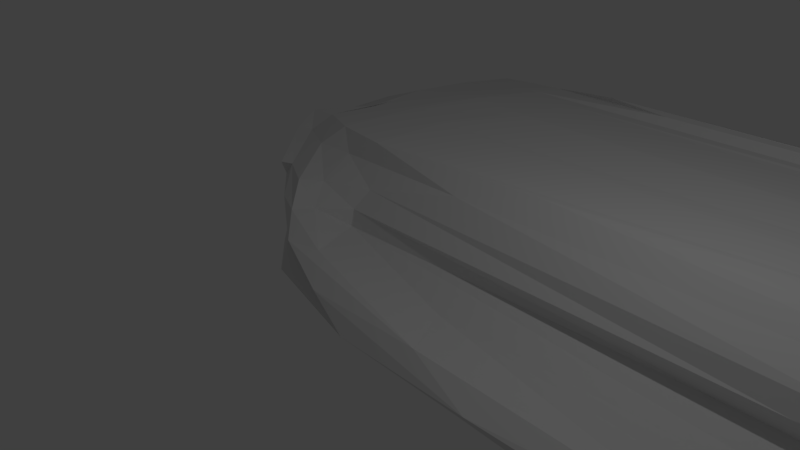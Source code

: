 # Source: piedrota1.blend  (saved by Blender 2.79.0; exported with 4.5.12 LTS)
import bpy
from mathutils import Matrix  # noqa: F401  (used for matrix-valued properties, if any)

bpy.ops.wm.read_factory_settings(use_empty=True)
scene = bpy.context.scene
scene.name = 'Scene'

# ---- collections
col_collection_1 = bpy.data.collections.new('Collection 1'); scene.collection.children.link(col_collection_1)

# ---- materials (node trees are filled in below, after node groups)
mat_material = bpy.data.materials.new('Material')
mat_material.alpha_threshold = 0.0
mat_material.use_transparent_shadow = False
mat_material.roughness = 0.5
mat_material.line_color = (0.0, 0.0, 0.0, 1.0)

# ---- material node trees

# ---- world
world_world = bpy.data.worlds.new('World'); scene.world = world_world
world_world.color = (0.05088, 0.05088, 0.05088)
world_world.use_sun_shadow = False
world_world.sun_shadow_jitter_overblur = 0.0
world_world.cycles.sampling_method = 'MANUAL'

# ---- cameras
cam_camera = bpy.data.cameras.new('Camera')
cam_camera.clip_end = 100.0
cam_camera.lens = 35.0
cam_camera.sensor_width = 32.0
cam_camera.sensor_height = 18.0
cam_camera.ortho_scale = 7.314
cam_camera.dof.focus_distance = 0.0
cam_camera.dof.aperture_fstop = 128.0

# ---- lights
light_lamp = bpy.data.lights.new('Lamp', 'POINT')
light_lamp.transmission_factor = 0.0
light_lamp.cutoff_distance = 30.0
light_lamp.energy = 100.0
light_lamp.shadow_buffer_clip_start = 1.001
light_lamp.shadow_soft_size = 0.1
light_lamp.shadow_maximum_resolution = 0.006
light_lamp.use_absolute_resolution = True

# ---- meshes
me_cube = bpy.data.meshes.new('Cube')
me_cube.from_pydata([(28.71, 6.044, -1.267), (27.1, 0.09941, -1.058), (-2.374, 0.7281, -1.306), (6.568, 6.044, -1.267), (28.71, 6.044, 0.7329), (27.64, 1.423, 0.8717), (-4.122, 2.384, 0.3562), (13.05, 6.044, 0.7329), (28.36, 4.2, -1.222), (20.46, 6.044, -1.267), (28.71, 6.044, -0.2671), (7.597, -0.7508, -1.039), (27.59, 1.298, -0.1217), (-3.603, 6.962, -1.93), (-3.264, 1.292, -0.4515), (8.661, 6.052, -0.2691), (28.71, 5.044, 0.7329), (23.48, 6.044, 0.7329), (1.371, 1.706, 0.7029), (-3.611, 6.967, 0.06821), (20.46, 6.044, -0.2671), (-3.841, 7.098, -0.9679), (-1.207, 0.7271, -0.289), (28.61, 4.807, -0.2546), (23.67, 5.217, 0.6404), (-1.363, 3.927, -1.514), (27.79, 2.161, -1.197), (13.37, 6.101, -1.323), (28.76, 6.101, 0.2329), (0.4809, -0.3744, -1.167), (27.6, 1.145, 0.3834), (0.5001, 5.967, -1.432), (-3.089, 0.893, 0.1049), (10.83, 6.101, 0.2329), (28.42, 3.7, 0.8338), (17.8, 6.101, 0.7891), (-2.689, 1.882, 0.551), (7.07, 5.999, 0.6724), (28.76, 5.544, -1.323), (26.07, 6.101, -1.323), (28.76, 6.101, -0.7671), (19.11, -0.5113, -1.091), (27.24, 0.2646, -0.5699), (-4.618, 4.834, -1.931), (-2.239, 0.2642, -0.7475), (5.428, 6.101, -0.7671), (28.76, 5.544, 0.7891), (27.64, 6.101, 0.7891), (22.13, 1.256, 0.911), (-3.792, 4.606, 0.2884), (13.35, 6.148, -0.2671), (26.04, 6.148, -0.2671), (21.42, 6.148, 0.2329), (19.75, 6.148, -0.7671), (1.18, 6.143, -0.4205), (-4.665, 4.834, -0.8745), (-3.979, 7.013, -1.463), (-3.979, 7.013, -0.4635), (-1.265, -0.358, -0.1498), (18.24, 0.6091, -0.1443), (5.573, -0.6118, -0.5798), (-1.208, 1.087, 0.167), (28.4, 3.53, -0.2134), (28.81, 5.544, -0.2671), (28.7, 4.782, -0.7532), (28.81, 5.044, 0.2329), (15.65, 3.937, 0.6849), (25.25, 5.544, 0.8364), (28.21, 5.044, 0.8364), (0.5451, 6.014, 0.5346), (-2.66, 5.645, -1.863), (15.22, 3.787, -1.387), (0.5863, 5.552, -1.547), (-1.102, 1.229, -1.383), (15.26, 1.631, -1.37), (21.32, 4.789, -1.423), (-1.593, 6.425, -1.842), (19.08, 5.693, 0.8763), (28.25, 5.577, 0.9061), (27.7, 3.672, 0.9297), (28.88, 5.577, 0.273), (28.88, 5.577, -0.8073), (28.13, 2.662, -0.7093), (15.94, 0.2841, 0.4332), (18.39, -0.4177, -0.5995), (0.528, -0.9432, -0.5833), (-4.837, 4.552, -0.3211), (-4.837, 4.552, -1.401), (0.584, 6.043, -0.9269), (25.85, 6.218, -0.8073), (25.85, 6.218, 0.273), (14.98, 6.218, 0.273), (12.28, 6.218, -0.8073), (4.957, 6.021, 0.1593), (-2.131, 0.5117, 0.215), (28.5, 3.57, 0.3229), (-2.306, 4.626, 0.5007), (-2.88, 3.195, -1.771), (27.44, 1.13, -1.128), (9.842, 6.073, -1.295), (28.74, 6.073, 0.4829), (-1.731, 0.262, -1.252), (27.62, 1.285, 0.6275), (4.197, 5.906, -1.324), (-4.039, 1.958, 0.1555), (12.18, 6.073, 0.4829), (28.05, 2.624, 0.8494), (14.92, 6.073, 0.761), (-3.571, 2.34, 0.4168), (12.87, 5.921, 0.7285), (28.64, 5.061, -1.283), (23.56, 6.073, -1.295), (28.74, 6.073, -0.5171), (13.14, -0.604, -1.072), (27.44, 0.8441, -0.3491), (-4.201, 6.035, -1.953), (-2.707, 0.7414, -0.5914), (6.599, 6.073, -0.5172), (28.74, 5.294, 0.761), (25.87, 6.073, 0.761), (11.97, 1.587, 0.8026), (-3.847, 5.894, 0.1531), (10.07, 6.096, -0.2671), (23.55, 6.096, -0.2671), (22.79, 6.096, 0.4829), (20.11, 6.096, -0.5171), (6.718, 5.996, -0.3187), (-4.226, 6.032, -0.9248), (-3.907, 7.063, -1.716), (-3.909, 7.058, -0.7158), (-2.306, 0.5062, -0.3086), (4.381, 0.7977, -0.2403), (6.588, -0.7337, -0.8036), (-1.238, 0.7998, -0.05373), (28.02, 2.477, -0.1709), (28.76, 5.294, -0.2671), (28.57, 4.586, -0.9929), (28.76, 5.044, -0.01712), (9.84, 2.699, 0.7369), (26.26, 5.322, 0.7776), (28.46, 5.044, 0.7847), (11.97, 5.604, 0.5907), (-3.152, 6.518, -1.919), (-0.5404, 3.813, -1.496), (18.56, 5.557, -1.306), (-1.696, 2.698, -1.507), (28.08, 3.192, -1.21), (16.99, 6.073, -1.295), (28.74, 6.073, -0.01712), (3.957, -0.6331, -1.093), (27.62, 1.285, 0.1275), (-1.23, 6.447, -1.638), (-3.198, 1.055, -0.1719), (9.989, 6.074, -0.01748), (28.64, 4.561, 0.7733), (20.89, 6.073, 0.761), (-1.641, 1.618, 0.633), (-1.298, 6.491, 0.4068), (28.74, 5.794, -1.295), (27.89, 6.073, -1.295), (28.74, 6.073, -1.017), (24.98, -0.1869, -1.073), (27.18, 0.2113, -0.8156), (-3.307, 2.572, -1.579), (-2.413, 0.5558, -1.043), (6.054, 6.073, -1.017), (28.74, 5.794, 0.761), (28.46, 6.073, 0.761), (26.41, 1.285, 0.9056), (-3.46, 3.177, 0.4039), (16.99, 6.096, -0.2671), (27.88, 6.096, -0.2671), (20.11, 6.096, -0.01712), (20.11, 6.096, -1.017), (-1.644, 6.692, -0.6737), (-5.0, 3.638, -0.8244), (-3.909, 7.058, -1.216), (-3.907, 7.063, -0.2161), (-0.7523, -0.2412, -0.1591), (26.12, 0.9, -0.1034), (1.145, 0.1137, -0.4472), (0.2307, 1.339, 0.4624), (28.58, 4.357, -0.2439), (28.76, 5.794, -0.2671), (28.66, 4.796, -0.5039), (28.76, 5.044, 0.4829), (9.225, 5.069, 0.5464), (24.83, 5.794, 0.7847), (27.69, 4.917, 0.7692), (-2.074, 6.631, 0.2847), (-2.427, 4.7, -1.723), (25.71, 4.03, -1.282), (-1.013, 5.15, -1.622), (2.185, 0.2471, -1.228), (7.22, 1.347, -1.347), (24.06, 1.786, -1.248), (13.35, 2.832, -1.397), (22.44, 0.3728, -1.196), (10.28, 5.113, -1.47), (27.31, 5.302, -1.368), (24.76, 5.588, -1.368), (17.16, 4.552, -1.437), (0.04934, 6.012, -1.55), (-0.6678, 6.022, -1.703), (8.235, 5.729, -1.404), (-2.48, 6.481, -1.932), (16.27, 5.696, 0.7724), (19.28, 5.839, 0.8475), (23.2, 5.583, 0.8655), (13.55, 5.847, 0.7743), (28.23, 5.311, 0.8713), (27.63, 5.839, 0.8476), (28.51, 5.561, 0.8476), (27.32, 5.561, 0.8713), (25.54, 2.527, 0.9167), (28.11, 4.522, 0.8837), (28.14, 3.636, 0.8948), (26.89, 3.925, 0.8164), (28.85, 5.311, 0.253), (28.82, 5.839, 0.253), (28.85, 5.561, 0.002961), (28.82, 5.561, 0.5311), (28.85, 5.311, -0.7872), (28.82, 5.839, -0.7872), (28.82, 5.561, -1.065), (28.85, 5.561, -0.5372), (27.66, 1.394, -0.6359), (28.47, 3.855, -0.7383), (28.02, 2.56, -0.9611), (28.18, 2.906, -0.4513), (6.644, 0.6948, 0.3153), (24.2, 0.7066, 0.4236), (17.91, 0.5156, 0.1412), (20.59, 0.7636, 0.688), (11.41, -0.4304, -0.6068), (24.83, -0.06448, -0.5776), (18.91, -0.4732, -0.8461), (19.05, 0.1818, -0.3851), (-1.421, -0.3963, -0.653), (2.613, -1.011, -0.5489), (0.4869, -0.642, -0.8809), (-0.2493, -0.7332, -0.3473), (-4.385, 5.839, -0.3953), (-5.172, 3.326, -0.2902), (-4.751, 4.693, -0.5978), (-4.727, 4.693, -0.06972), (-4.385, 5.839, -1.435), (-4.866, 3.131, -1.28), (-4.727, 4.693, -1.666), (-4.751, 4.693, -1.138), (4.13, 5.947, -0.8149), (-1.603, 6.595, -1.17), (0.2169, 6.046, -1.19), (1.063, 6.078, -0.6698), (23.11, 6.183, -0.7872), (27.86, 6.159, -0.7872), (25.95, 6.183, -0.5372), (25.97, 6.159, -1.065), (24.0, 6.183, 0.253), (27.86, 6.159, 0.253), (27.22, 6.159, 0.5311), (25.95, 6.183, 0.002961), (12.38, 6.159, 0.253), (18.41, 6.183, 0.253), (16.56, 6.159, 0.5311), (13.65, 6.183, 0.002962), (8.686, 6.159, -0.7872), (16.06, 6.183, -0.7872), (12.76, 6.183, -0.5372), (12.92, 6.159, -1.065), (11.08, 5.938, 0.2275), (-1.554, 6.564, -0.1216), (2.464, 6.109, -0.1375), (5.245, 6.051, 0.4053), (-2.905, 0.9657, 0.1045), (-1.936, 0.8177, 0.1618), (-1.687, 0.03392, 0.0378), (-2.898, 1.552, 0.2989), (28.07, 2.418, 0.35), (28.74, 4.516, 0.2668), (28.48, 3.631, 0.05047), (28.46, 3.636, 0.5783), (-2.687, 3.352, 0.497), (-2.003, 5.88, 0.4011), (-1.009, 4.328, 0.5646), (-3.012, 4.78, 0.3828), (-4.161, 4.422, -1.932), (-1.524, 1.962, -1.504), (-2.396, 4.262, -1.763), (-2.253, 1.513, -1.514), (-1.571, 0.9098, -1.379), (-2.783, 3.911, -1.752), (-3.764, 5.623, -1.951), (-2.668, 5.94, 0.2986), (-1.083, 5.528, 0.46), (-1.724, 3.072, 0.5668), (28.69, 4.539, 0.5201), (28.7, 4.538, 0.006095), (28.08, 2.521, 0.08563), (-2.202, 1.54, 0.3241), (-1.588, 0.3635, -0.01585), (-2.267, 0.3284, -0.02834), (-1.546, 6.604, 0.123), (-1.639, 6.655, -0.4044), (8.635, 5.983, -0.04986), (16.58, 6.128, -1.041), (16.49, 6.14, -0.5272), (9.279, 6.128, -0.5272), (16.74, 6.14, -0.007079), (19.7, 6.128, 0.507), (13.92, 6.116, 0.507), (27.87, 6.128, -0.00708), (27.89, 6.116, 0.507), (25.42, 6.128, 0.507), (27.88, 6.116, -1.041), (27.87, 6.128, -0.5272), (23.34, 6.14, -0.5272), (-1.576, 6.614, -0.914), (-1.539, 6.6, -1.424), (3.452, 5.945, -1.074), (-5.086, 3.48, -1.077), (-4.291, 2.98, -1.463), (-4.293, 5.938, -1.694), (-4.325, 3.264, 0.05479), (-5.086, 3.48, -0.5572), (-4.305, 5.937, -0.6601), (1.566, -0.7356, -0.3309), (3.257, -0.8175, -0.8241), (-1.652, -0.0308, -0.9638), (25.86, 0.4781, -0.3442), (25.15, -0.1213, -0.8257), (12.26, -0.5573, -0.836), (25.12, 0.9389, 0.6676), (25.02, 0.8822, 0.156), (5.277, 0.6614, 0.03913), (28.45, 3.912, -0.4809), (28.35, 3.695, -0.9834), (27.6, 1.376, -0.8878), (28.79, 5.817, -0.5272), (28.78, 5.817, -1.041), (28.69, 5.057, -1.028), (28.78, 5.817, 0.507), (28.79, 5.817, -0.00708), (28.8, 5.302, -0.00708), (27.29, 4.673, 0.7683), (28.38, 4.539, 0.8292), (27.77, 2.522, 0.897), (26.73, 5.817, 0.8161), (28.48, 5.817, 0.8043), (28.48, 5.302, 0.8161), (16.33, 5.862, 0.7927), (22.09, 5.817, 0.8161), (22.67, 5.477, 0.7831), (-1.793, 5.404, -1.742), (13.94, 5.616, -1.348), (2.914, 5.869, -1.401), (26.69, 4.821, -1.325), (27.11, 5.576, -1.326), (21.83, 5.573, -1.337), (24.59, 0.782, -1.157), (24.77, 2.994, -1.277), (-0.4718, 2.804, -1.468), (10.56, 0.402, -1.232), (0.1237, 4.587, -1.533), (-1.516, 6.489, -1.752), (-0.6328, 6.24, 0.5258), (27.35, 5.302, 0.828), (17.17, 2.818, 0.8055), (28.79, 5.302, 0.507), (28.8, 5.302, -0.5272), (27.84, 1.938, -0.4036), (13.53, 1.015, 0.6059), (7.263, 0.2932, -0.446), (-1.766, -0.01458, -0.4642), (-4.293, 5.938, -0.1461), (-4.305, 5.937, -1.18), (5.534, 5.968, -0.566), (23.35, 6.128, -1.041), (23.34, 6.14, -0.00708), (11.46, 6.128, -0.007079), (9.344, 6.116, -1.041), (11.81, 5.947, 0.4736), (-3.764, 2.036, 0.17), (28.06, 2.522, 0.5997), (-3.516, 3.691, 0.3642), (-2.92, 2.222, -1.578)], [], [(385, 101, 2, 163), (384, 169, 6, 108), (383, 106, 5, 102), (382, 108, 6, 104), (381, 109, 7, 105), (380, 99, 3, 165), (379, 122, 15, 153), (378, 123, 20, 172), (377, 111, 9, 173), (376, 126, 15, 117), (375, 127, 21, 176), (374, 121, 19, 177), (373, 130, 14, 116), (372, 131, 22, 180), (371, 120, 18, 181), (370, 134, 12, 114), (369, 135, 23, 184), (368, 118, 16, 185), (367, 138, 18, 120), (366, 139, 24, 188), (365, 157, 19, 189), (364, 142, 13, 151), (363, 143, 25, 192), (362, 113, 11, 193), (361, 194, 73, 145), (360, 195, 74, 196), (359, 161, 41, 197), (358, 198, 72, 144), (357, 199, 75, 200), (356, 191, 71, 201), (355, 202, 31, 103), (354, 203, 76, 204), (353, 190, 70, 205), (352, 206, 69, 141), (351, 207, 77, 208), (350, 109, 37, 209), (349, 210, 68, 140), (348, 211, 78, 212), (347, 187, 67, 213), (346, 214, 48, 168), (345, 215, 79, 216), (344, 186, 66, 217), (343, 218, 65, 137), (342, 219, 80, 220), (341, 166, 46, 221), (340, 222, 64, 136), (339, 223, 81, 224), (338, 183, 63, 225), (337, 226, 42, 162), (336, 227, 82, 228), (335, 182, 62, 229), (334, 230, 61, 133), (333, 231, 83, 232), (332, 168, 48, 233), (331, 234, 60, 132), (330, 235, 84, 236), (329, 179, 59, 237), (328, 238, 44, 164), (327, 239, 85, 240), (326, 178, 58, 241), (325, 242, 57, 129), (324, 243, 86, 244), (323, 169, 49, 245), (322, 246, 56, 128), (321, 247, 87, 248), (320, 175, 55, 249), (319, 250, 45, 165), (318, 251, 88, 252), (317, 174, 54, 253), (316, 254, 53, 125), (315, 255, 89, 256), (314, 159, 39, 257), (313, 258, 52, 124), (312, 259, 90, 260), (311, 171, 51, 261), (310, 262, 33, 105), (309, 263, 91, 264), (308, 170, 50, 265), (307, 266, 45, 117), (306, 267, 92, 268), (305, 147, 27, 269), (304, 270, 33, 153), (303, 271, 93, 272), (302, 157, 37, 273), (301, 274, 32, 152), (300, 275, 94, 276), (299, 156, 36, 277), (298, 278, 30, 150), (297, 279, 95, 280), (296, 154, 34, 281), (295, 282, 36, 156), (294, 283, 96, 284), (293, 121, 49, 285), (292, 286, 43, 115), (291, 287, 97, 288), (290, 149, 29, 289), (287, 290, 289, 97), (73, 193, 290, 287), (193, 11, 149, 290), (190, 291, 288, 70), (25, 145, 291, 190), (145, 73, 287, 291), (142, 292, 115, 13), (70, 288, 292, 142), (288, 97, 286, 292), (283, 293, 285, 96), (69, 189, 293, 283), (189, 19, 121, 293), (186, 294, 284, 66), (24, 141, 294, 186), (141, 69, 283, 294), (138, 295, 156, 18), (66, 284, 295, 138), (284, 96, 282, 295), (279, 296, 281, 95), (65, 185, 296, 279), (185, 16, 154, 296), (182, 297, 280, 62), (23, 137, 297, 182), (137, 65, 279, 297), (134, 298, 150, 12), (62, 280, 298, 134), (280, 95, 278, 298), (275, 299, 277, 94), (61, 181, 299, 275), (181, 18, 156, 299), (178, 300, 276, 58), (22, 133, 300, 178), (133, 61, 275, 300), (130, 301, 152, 14), (58, 276, 301, 130), (276, 94, 274, 301), (271, 302, 273, 93), (57, 177, 302, 271), (177, 19, 157, 302), (174, 303, 272, 54), (21, 129, 303, 174), (129, 57, 271, 303), (126, 304, 153, 15), (54, 272, 304, 126), (272, 93, 270, 304), (267, 305, 269, 92), (53, 173, 305, 267), (173, 9, 147, 305), (170, 306, 268, 50), (20, 125, 306, 170), (125, 53, 267, 306), (122, 307, 117, 15), (50, 268, 307, 122), (268, 92, 266, 307), (263, 308, 265, 91), (52, 172, 308, 263), (172, 20, 170, 308), (155, 309, 264, 35), (17, 124, 309, 155), (124, 52, 263, 309), (107, 310, 105, 7), (35, 264, 310, 107), (264, 91, 262, 310), (259, 311, 261, 90), (28, 148, 311, 259), (148, 10, 171, 311), (167, 312, 260, 47), (4, 100, 312, 167), (100, 28, 259, 312), (119, 313, 124, 17), (47, 260, 313, 119), (260, 90, 258, 313), (255, 314, 257, 89), (40, 160, 314, 255), (160, 0, 159, 314), (171, 315, 256, 51), (10, 112, 315, 171), (112, 40, 255, 315), (123, 316, 125, 20), (51, 256, 316, 123), (256, 89, 254, 316), (251, 317, 253, 88), (56, 176, 317, 251), (176, 21, 174, 317), (151, 318, 252, 31), (13, 128, 318, 151), (128, 56, 251, 318), (103, 319, 165, 3), (31, 252, 319, 103), (252, 88, 250, 319), (247, 320, 249, 87), (44, 116, 320, 247), (116, 14, 175, 320), (163, 321, 248, 43), (2, 164, 321, 163), (164, 44, 247, 321), (115, 322, 128, 13), (43, 248, 322, 115), (248, 87, 246, 322), (243, 323, 245, 86), (32, 104, 323, 243), (104, 6, 169, 323), (175, 324, 244, 55), (14, 152, 324, 175), (152, 32, 243, 324), (127, 325, 129, 21), (55, 244, 325, 127), (244, 86, 242, 325), (239, 326, 241, 85), (60, 180, 326, 239), (180, 22, 178, 326), (149, 327, 240, 29), (11, 132, 327, 149), (132, 60, 239, 327), (101, 328, 164, 2), (29, 240, 328, 101), (240, 85, 238, 328), (235, 329, 237, 84), (42, 114, 329, 235), (114, 12, 179, 329), (161, 330, 236, 41), (1, 162, 330, 161), (162, 42, 235, 330), (113, 331, 132, 11), (41, 236, 331, 113), (236, 84, 234, 331), (231, 332, 233, 83), (30, 102, 332, 231), (102, 5, 168, 332), (179, 333, 232, 59), (12, 150, 333, 179), (150, 30, 231, 333), (131, 334, 133, 22), (59, 232, 334, 131), (232, 83, 230, 334), (227, 335, 229, 82), (64, 184, 335, 227), (184, 23, 182, 335), (146, 336, 228, 26), (8, 136, 336, 146), (136, 64, 227, 336), (98, 337, 162, 1), (26, 228, 337, 98), (228, 82, 226, 337), (223, 338, 225, 81), (40, 112, 338, 223), (112, 10, 183, 338), (158, 339, 224, 38), (0, 160, 339, 158), (160, 40, 223, 339), (110, 340, 136, 8), (38, 224, 340, 110), (224, 81, 222, 340), (219, 341, 221, 80), (28, 100, 341, 219), (100, 4, 166, 341), (183, 342, 220, 63), (10, 148, 342, 183), (148, 28, 219, 342), (135, 343, 137, 23), (63, 220, 343, 135), (220, 80, 218, 343), (215, 344, 217, 79), (68, 188, 344, 215), (188, 24, 186, 344), (154, 345, 216, 34), (16, 140, 345, 154), (140, 68, 215, 345), (106, 346, 168, 5), (34, 216, 346, 106), (216, 79, 214, 346), (211, 347, 213, 78), (47, 119, 347, 211), (119, 17, 187, 347), (166, 348, 212, 46), (4, 167, 348, 166), (167, 47, 211, 348), (118, 349, 140, 16), (46, 212, 349, 118), (212, 78, 210, 349), (207, 350, 209, 77), (35, 107, 350, 207), (107, 7, 109, 350), (187, 351, 208, 67), (17, 155, 351, 187), (155, 35, 207, 351), (139, 352, 141, 24), (67, 208, 352, 139), (208, 77, 206, 352), (203, 353, 205, 76), (72, 192, 353, 203), (192, 25, 190, 353), (147, 354, 204, 27), (9, 144, 354, 147), (144, 72, 203, 354), (99, 355, 103, 3), (27, 204, 355, 99), (204, 76, 202, 355), (199, 356, 201, 75), (38, 110, 356, 199), (110, 8, 191, 356), (159, 357, 200, 39), (0, 158, 357, 159), (158, 38, 199, 357), (111, 358, 144, 9), (39, 200, 358, 111), (200, 75, 198, 358), (195, 359, 197, 74), (26, 98, 359, 195), (98, 1, 161, 359), (191, 360, 196, 71), (8, 146, 360, 191), (146, 26, 195, 360), (143, 361, 145, 25), (71, 196, 361, 143), (196, 74, 194, 361), (194, 362, 193, 73), (74, 197, 362, 194), (197, 41, 113, 362), (198, 363, 192, 72), (75, 201, 363, 198), (201, 71, 143, 363), (202, 364, 151, 31), (76, 205, 364, 202), (205, 70, 142, 364), (206, 365, 189, 69), (77, 209, 365, 206), (209, 37, 157, 365), (210, 366, 188, 68), (78, 213, 366, 210), (213, 67, 139, 366), (214, 367, 120, 48), (79, 217, 367, 214), (217, 66, 138, 367), (218, 368, 185, 65), (80, 221, 368, 218), (221, 46, 118, 368), (222, 369, 184, 64), (81, 225, 369, 222), (225, 63, 135, 369), (226, 370, 114, 42), (82, 229, 370, 226), (229, 62, 134, 370), (230, 371, 181, 61), (83, 233, 371, 230), (233, 48, 120, 371), (234, 372, 180, 60), (84, 237, 372, 234), (237, 59, 131, 372), (238, 373, 116, 44), (85, 241, 373, 238), (241, 58, 130, 373), (242, 374, 177, 57), (86, 245, 374, 242), (245, 49, 121, 374), (246, 375, 176, 56), (87, 249, 375, 246), (249, 55, 127, 375), (250, 376, 117, 45), (88, 253, 376, 250), (253, 54, 126, 376), (254, 377, 173, 53), (89, 257, 377, 254), (257, 39, 111, 377), (258, 378, 172, 52), (90, 261, 378, 258), (261, 51, 123, 378), (262, 379, 153, 33), (91, 265, 379, 262), (265, 50, 122, 379), (266, 380, 165, 45), (92, 269, 380, 266), (269, 27, 99, 380), (270, 381, 105, 33), (93, 273, 381, 270), (273, 37, 109, 381), (274, 382, 104, 32), (94, 277, 382, 274), (277, 36, 108, 382), (278, 383, 102, 30), (95, 281, 383, 278), (281, 34, 106, 383), (282, 384, 108, 36), (96, 285, 384, 282), (285, 49, 169, 384), (286, 385, 163, 43), (97, 289, 385, 286), (289, 29, 101, 385)])
me_cube.materials.append(mat_material)
me_cube.use_remesh_preserve_volume = False
me_cube.use_remesh_preserve_attributes = False
me_cube.use_mirror_vertex_groups = False
me_cube.update()

# ---- objects
ob_cube = bpy.data.objects.new('Cube', me_cube)
ob_lamp = bpy.data.objects.new('Lamp', light_lamp)
ob_camera = bpy.data.objects.new('Camera', cam_camera)

# ---- transforms, parenting, visibility, modifiers, constraints
ob_cube.location = (0.0, 0.0, 0.0)
ob_cube.lock_rotations_4d = False
ob_cube.empty_display_type = 'ARROWS'
ob_cube.lineart.crease_threshold = 0.0
ob_lamp.location = (4.076, 1.005, 5.904)
ob_lamp.rotation_euler = (0.6503, 0.05522, 1.866)
ob_lamp.lock_rotations_4d = False
ob_lamp.empty_display_type = 'ARROWS'
ob_lamp.color = (0.0, 0.0, 0.0, 0.0)
ob_lamp.lineart.crease_threshold = 0.0
ob_camera.location = (7.481, -6.508, 5.344)
ob_camera.rotation_euler = (1.109, 0.0, 0.8149)
ob_camera.lock_rotations_4d = False
ob_camera.empty_display_type = 'ARROWS'
ob_camera.color = (0.0, 0.0, 0.0, 0.0)
ob_camera.display_type = 'WIRE'
ob_camera.lineart.crease_threshold = 0.0

# ---- collection membership
col_collection_1.objects.link(ob_cube)
col_collection_1.objects.link(ob_lamp)
col_collection_1.objects.link(ob_camera)

# ---- scene / render settings (as saved in the file)
scene.camera = ob_camera
scene.frame_start = 1; scene.frame_end = 250; scene.frame_set(1)
scene.render.engine = 'BLENDER_EEVEE_NEXT'
scene.render.resolution_percentage = 50
scene.render.dither_intensity = 0.0
scene.cycles.use_denoising = False
scene.cycles.samples = 128
scene.cycles.sampling_pattern = 'TABULATED_SOBOL'
scene.cycles.use_adaptive_sampling = False
scene.cycles.use_light_tree = False
scene.cycles.blur_glossy = 0.0
scene.cycles.sample_clamp_indirect = 0.0
scene.view_settings.view_transform = 'Standard'
bpy.context.view_layer.update()
